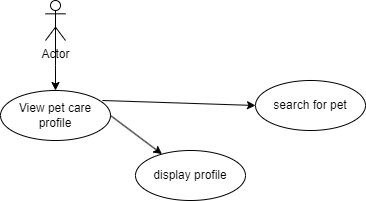

The diagram above was exported from draw.io. Its source (the exported page's mxGraphModel, read from the mxfile embedded in the PNG):
<mxGraphModel dx="1626" dy="784" grid="1" gridSize="10" guides="1" tooltips="1" connect="1" arrows="1" fold="1" page="1" pageScale="1" pageWidth="850" pageHeight="1100" math="0" shadow="0">
  <root>
    <mxCell id="0" />
    <mxCell id="1" parent="0" />
    <mxCell id="kqBFWyUOJvrW3eXn2k8_-2" style="edgeStyle=orthogonalEdgeStyle;rounded=0;orthogonalLoop=1;jettySize=auto;html=1;exitX=0.5;exitY=0.5;exitDx=0;exitDy=0;exitPerimeter=0;" edge="1" parent="1" source="kqBFWyUOJvrW3eXn2k8_-1">
      <mxGeometry relative="1" as="geometry">
        <mxPoint x="420" y="460" as="targetPoint" />
      </mxGeometry>
    </mxCell>
    <mxCell id="kqBFWyUOJvrW3eXn2k8_-1" value="Actor" style="shape=umlActor;verticalLabelPosition=bottom;verticalAlign=top;html=1;" vertex="1" parent="1">
      <mxGeometry x="410" y="370" width="20" height="40" as="geometry" />
    </mxCell>
    <mxCell id="kqBFWyUOJvrW3eXn2k8_-3" value="View pet care&lt;div&gt;profile&lt;/div&gt;" style="ellipse;whiteSpace=wrap;html=1;" vertex="1" parent="1">
      <mxGeometry x="365" y="460" width="110" height="50" as="geometry" />
    </mxCell>
    <mxCell id="kqBFWyUOJvrW3eXn2k8_-5" value="display profile" style="ellipse;whiteSpace=wrap;html=1;" vertex="1" parent="1">
      <mxGeometry x="500" y="520" width="110" height="50" as="geometry" />
    </mxCell>
    <mxCell id="kqBFWyUOJvrW3eXn2k8_-6" value="search for pet" style="ellipse;whiteSpace=wrap;html=1;" vertex="1" parent="1">
      <mxGeometry x="620" y="450" width="110" height="50" as="geometry" />
    </mxCell>
    <mxCell id="kqBFWyUOJvrW3eXn2k8_-7" value="" style="endArrow=classic;html=1;rounded=0;exitX=1;exitY=0.5;exitDx=0;exitDy=0;" edge="1" parent="1" source="kqBFWyUOJvrW3eXn2k8_-3" target="kqBFWyUOJvrW3eXn2k8_-5">
      <mxGeometry width="50" height="50" relative="1" as="geometry">
        <mxPoint x="400" y="430" as="sourcePoint" />
        <mxPoint x="450" y="380" as="targetPoint" />
      </mxGeometry>
    </mxCell>
    <mxCell id="kqBFWyUOJvrW3eXn2k8_-8" value="" style="endArrow=classic;html=1;rounded=0;exitX=0.927;exitY=0.2;exitDx=0;exitDy=0;exitPerimeter=0;entryX=0;entryY=0.5;entryDx=0;entryDy=0;" edge="1" parent="1" source="kqBFWyUOJvrW3eXn2k8_-3" target="kqBFWyUOJvrW3eXn2k8_-6">
      <mxGeometry width="50" height="50" relative="1" as="geometry">
        <mxPoint x="485" y="495" as="sourcePoint" />
        <mxPoint x="536" y="534" as="targetPoint" />
      </mxGeometry>
    </mxCell>
  </root>
</mxGraphModel>